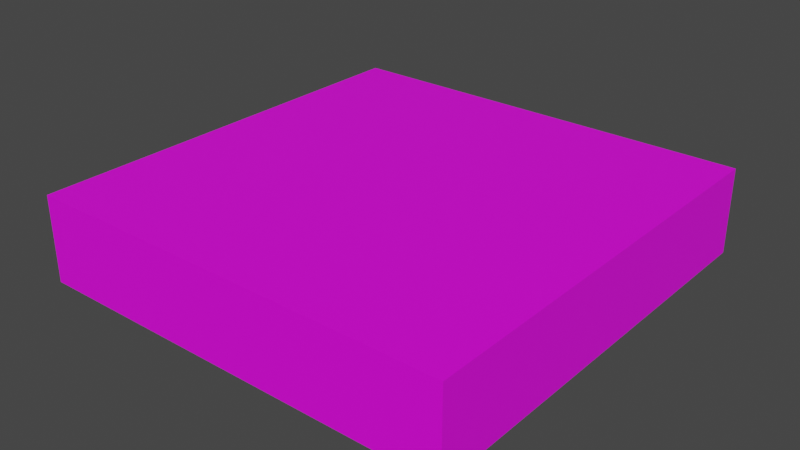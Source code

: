 # Source: BasicTileLvl2.blend  (saved by Blender 2.80.75; exported with 4.5.12 LTS)
import bpy
from mathutils import Matrix  # noqa: F401  (used for matrix-valued properties, if any)

bpy.ops.wm.read_factory_settings(use_empty=True)
scene = bpy.context.scene
scene.name = 'Scene'

# ---- collections
col_collection = bpy.data.collections.new('Collection'); scene.collection.children.link(col_collection)

# ---- images (referenced by path relative to the original .blend; pixels are not part of the script)
import os
ASSET_DIR = os.environ.get("B2B_ASSET_DIR", "")  # directory of the original .blend (textures are referenced by path, not embedded)
HERE = os.path.dirname(os.path.abspath(__file__))  # packed textures are extracted next to this script under _unpacked/

def load_image(name, relpath, width, height, colorspace="sRGB"):
    """Load a texture the original file referenced (path relative to the .blend, or extracted next to this script)."""
    p = next((c for c in (os.path.join(HERE, relpath), os.path.join(ASSET_DIR, relpath)) if relpath and os.path.exists(c)), "")
    if p:
        img = bpy.data.images.load(p, check_existing=True)
        img.name = name
    else:  # same state as the original file: an image datablock whose file is absent (Cycles renders it pink)
        img = bpy.data.images.new(name, width, height)
        img.source = "FILE"
        img.filepath = "//" + (relpath or name)
    img.colorspace_settings.name = colorspace
    return img
img_basictiletexlvl2_png = load_image('basicTileTexLvl2.png', 'basicTileTexLvl2.png', 1024, 1024, 'sRGB')

# ---- materials (node trees are filled in below, after node groups)
mat_material = bpy.data.materials.new('Material')
mat_material.use_transparent_shadow = False

# ---- material node trees
mat_material.use_nodes = True; mat_material.node_tree.nodes.clear()
_N = mat_material.node_tree.nodes; _L = mat_material.node_tree.links
n0 = _N.new('ShaderNodeOutputMaterial'); n0.name = 'Material Output'; n0.location = (300, 300)
n1 = _N.new('ShaderNodeBsdfPrincipled'); n1.name = 'Principled BSDF'; n1.location = (10, 300)
n1.distribution = 'GGX'
n1.subsurface_method = 'BURLEY'
n1.inputs[3].default_value = 1.45
n1.inputs[27].default_value = (0.0, 0.0, 0.0, 1.0)
n1.inputs[28].default_value = 1.0
n2 = _N.new('ShaderNodeTexImage'); n2.name = 'Image Texture'; n2.location = (-280, 280)
n2.image = img_basictiletexlvl2_png
_L.new(n1.outputs[0], n0.inputs[0])
_L.new(n2.outputs[0], n1.inputs[0])
n0.is_active_output = True

# ---- world
world_world = bpy.data.worlds.new('World'); scene.world = world_world
world_world.use_nodes = True; world_world.node_tree.nodes.clear()
_N = world_world.node_tree.nodes; _L = world_world.node_tree.links
n0 = _N.new('ShaderNodeOutputWorld'); n0.name = 'World Output'; n0.location = (300, 300)
n1 = _N.new('ShaderNodeBackground'); n1.name = 'Background'; n1.location = (10, 300)
n1.inputs[0].default_value = (0.05088, 0.05088, 0.05088, 1.0)
_L.new(n1.outputs[0], n0.inputs[0])
n0.is_active_output = True
world_world.color = (0.05088, 0.05088, 0.05088)
world_world.use_sun_shadow = False
world_world.sun_shadow_jitter_overblur = 0.0

# ---- meshes
me_cube_001 = bpy.data.meshes.new('Cube.001')
me_cube_001.from_pydata([(-1.0, -1.0, -0.2), (-1.0, -1.0, 0.2), (-1.0, 1.0, -0.2), (-1.0, 1.0, 0.2), (1.0, -1.0, -0.2), (1.0, -1.0, 0.2), (1.0, 1.0, -0.2), (1.0, 1.0, 0.2)], [], [(0, 1, 3, 2), (2, 3, 7, 6), (6, 7, 5, 4), (4, 5, 1, 0), (2, 6, 4, 0), (7, 3, 1, 5)])
_uv = me_cube_001.uv_layers.new(name='UVMap')
_uv.uv.foreach_set('vector', [0.6972, 0.4858, 0.6028, 0.4858, 0.6028, 0.01415, 0.6972, 0.01415, 0.7972, 0.4858, 0.7028, 0.4858, 0.7028, 0.01415, 0.7972, 0.01415, 0.8972, 0.4858, 0.8028, 0.4858, 0.8028, 0.01415, 0.8972, 0.01415, 0.5028, 0.01415, 0.5972, 0.01415, 0.5972, 0.4858, 0.5028, 0.4858, 0.01415, 0.5142, 0.4858, 0.5142, 0.4858, 0.9858, 0.01415, 0.9858, 0.4858, 0.4858, 0.01415, 0.4858, 0.01415, 0.01415, 0.4858, 0.01415])
me_cube_001.materials.append(mat_material)
me_cube_001.use_remesh_preserve_volume = False
me_cube_001.use_remesh_preserve_attributes = False
me_cube_001.use_mirror_vertex_groups = False
me_cube_001.update()

# ---- objects
ob_cube = bpy.data.objects.new('Cube', me_cube_001)

# ---- transforms, parenting, visibility, modifiers, constraints
ob_cube.location = (0.0, 0.0, 0.0)
ob_cube.lineart.crease_threshold = 0.0

# ---- collection membership
col_collection.objects.link(ob_cube)

# ---- scene / render settings (as saved in the file)
scene.frame_start = 1; scene.frame_end = 250; scene.frame_set(1)
scene.render.engine = 'BLENDER_EEVEE_NEXT'
scene.cycles.use_denoising = False
scene.cycles.samples = 128
scene.cycles.sampling_pattern = 'TABULATED_SOBOL'
scene.cycles.use_adaptive_sampling = False
scene.cycles.use_light_tree = False
scene.view_settings.view_transform = 'Filmic'
bpy.context.view_layer.update()

# ---- added for rendering (the .blend has no active camera and no usable light): camera, sun
cam_auto = bpy.data.cameras.new('AutoCamera')
cam_auto.lens = 50.0
cam_auto.sensor_width = 36.0
cam_auto.clip_end = 1000.0
ob_auto_camera = bpy.data.objects.new('AutoCamera', cam_auto)
scene.collection.objects.link(ob_auto_camera)
ob_auto_camera.location = (2.64297, -3.17156, 2.11438)
ob_auto_camera.rotation_euler = (1.09748, -7.21219e-08, 0.694738)
scene.camera = ob_auto_camera
light_auto_sun = bpy.data.lights.new('AutoSun', 'SUN')
light_auto_sun.energy = 3.0
light_auto_sun.angle = 0.0523599
ob_auto_sun = bpy.data.objects.new('AutoSun', light_auto_sun)
scene.collection.objects.link(ob_auto_sun)
ob_auto_sun.rotation_euler = (0.872665, 0.174533, 0.523599)
bpy.context.view_layer.update()
